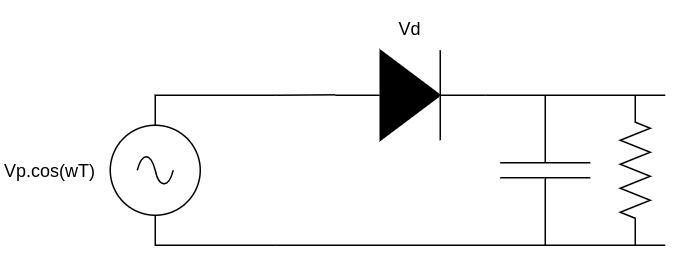

The diagram above was exported from draw.io. Its source (the exported page's mxGraphModel, read from the mxfile embedded in the PNG):
<mxGraphModel dx="424" dy="324" grid="1" gridSize="10" guides="1" tooltips="1" connect="1" arrows="1" fold="1" page="1" pageScale="1" pageWidth="850" pageHeight="1100" math="0" shadow="0">
  <root>
    <mxCell id="rvfpr6LqmnUR29FaTWJm-0" />
    <mxCell id="rvfpr6LqmnUR29FaTWJm-1" parent="rvfpr6LqmnUR29FaTWJm-0" />
    <mxCell id="rvfpr6LqmnUR29FaTWJm-2" value="" style="pointerEvents=1;fillColor=strokeColor;verticalLabelPosition=bottom;shadow=0;dashed=0;align=center;html=1;verticalAlign=top;shape=mxgraph.electrical.diodes.diode;rotation=0;" vertex="1" parent="rvfpr6LqmnUR29FaTWJm-1">
      <mxGeometry x="340" y="430" width="100" height="60" as="geometry" />
    </mxCell>
    <mxCell id="rvfpr6LqmnUR29FaTWJm-4" value="" style="endArrow=none;html=1;rounded=0;exitX=1;exitY=0.5;exitDx=0;exitDy=0;exitPerimeter=0;" edge="1" parent="rvfpr6LqmnUR29FaTWJm-1" source="rvfpr6LqmnUR29FaTWJm-2">
      <mxGeometry width="50" height="50" relative="1" as="geometry">
        <mxPoint x="480" y="480" as="sourcePoint" />
        <mxPoint x="560" y="460" as="targetPoint" />
      </mxGeometry>
    </mxCell>
    <mxCell id="rvfpr6LqmnUR29FaTWJm-5" value="" style="endArrow=none;html=1;rounded=0;" edge="1" parent="rvfpr6LqmnUR29FaTWJm-1">
      <mxGeometry width="50" height="50" relative="1" as="geometry">
        <mxPoint x="300" y="560" as="sourcePoint" />
        <mxPoint x="560" y="560" as="targetPoint" />
      </mxGeometry>
    </mxCell>
    <mxCell id="rvfpr6LqmnUR29FaTWJm-6" value="" style="endArrow=none;html=1;rounded=0;" edge="1" parent="rvfpr6LqmnUR29FaTWJm-1">
      <mxGeometry width="50" height="50" relative="1" as="geometry">
        <mxPoint x="300" y="460" as="sourcePoint" />
        <mxPoint x="340" y="459.71" as="targetPoint" />
      </mxGeometry>
    </mxCell>
    <mxCell id="rvfpr6LqmnUR29FaTWJm-7" value="Vd" style="text;html=1;strokeColor=none;fillColor=none;align=center;verticalAlign=middle;whiteSpace=wrap;rounded=0;" vertex="1" parent="rvfpr6LqmnUR29FaTWJm-1">
      <mxGeometry x="360" y="400" width="60" height="30" as="geometry" />
    </mxCell>
    <mxCell id="rvfpr6LqmnUR29FaTWJm-9" value="Vp.cos(wT)" style="text;html=1;strokeColor=none;fillColor=none;align=center;verticalAlign=middle;whiteSpace=wrap;rounded=0;" vertex="1" parent="rvfpr6LqmnUR29FaTWJm-1">
      <mxGeometry x="120" y="495" width="60" height="30" as="geometry" />
    </mxCell>
    <mxCell id="3cOrEv8zWRdty0Kr1Ff6-0" value="" style="pointerEvents=1;verticalLabelPosition=bottom;shadow=0;dashed=0;align=center;html=1;verticalAlign=top;shape=mxgraph.electrical.capacitors.capacitor_1;rotation=-90;" vertex="1" parent="rvfpr6LqmnUR29FaTWJm-1">
      <mxGeometry x="430" y="480" width="100" height="60" as="geometry" />
    </mxCell>
    <mxCell id="3cOrEv8zWRdty0Kr1Ff6-1" value="" style="pointerEvents=1;verticalLabelPosition=bottom;shadow=0;dashed=0;align=center;html=1;verticalAlign=top;shape=mxgraph.electrical.signal_sources.source;aspect=fixed;points=[[0.5,0,0],[1,0.5,0],[0.5,1,0],[0,0.5,0]];elSignalType=ac;" vertex="1" parent="rvfpr6LqmnUR29FaTWJm-1">
      <mxGeometry x="190" y="480" width="60" height="60" as="geometry" />
    </mxCell>
    <mxCell id="3cOrEv8zWRdty0Kr1Ff6-2" value="" style="endArrow=none;html=1;rounded=0;" edge="1" parent="rvfpr6LqmnUR29FaTWJm-1">
      <mxGeometry width="50" height="50" relative="1" as="geometry">
        <mxPoint x="300" y="460" as="sourcePoint" />
        <mxPoint x="220" y="480" as="targetPoint" />
        <Array as="points">
          <mxPoint x="220" y="460" />
        </Array>
      </mxGeometry>
    </mxCell>
    <mxCell id="3cOrEv8zWRdty0Kr1Ff6-3" value="" style="endArrow=none;html=1;entryX=0.5;entryY=1;entryDx=0;entryDy=0;entryPerimeter=0;rounded=0;" edge="1" parent="rvfpr6LqmnUR29FaTWJm-1" target="3cOrEv8zWRdty0Kr1Ff6-1">
      <mxGeometry width="50" height="50" relative="1" as="geometry">
        <mxPoint x="300" y="560" as="sourcePoint" />
        <mxPoint x="220" y="600" as="targetPoint" />
        <Array as="points">
          <mxPoint x="220" y="560" />
        </Array>
      </mxGeometry>
    </mxCell>
    <mxCell id="c6IQgjcvce_qgAZr13K--0" value="" style="pointerEvents=1;verticalLabelPosition=bottom;shadow=0;dashed=0;align=center;html=1;verticalAlign=top;shape=mxgraph.electrical.resistors.resistor_2;rotation=-90;" vertex="1" parent="rvfpr6LqmnUR29FaTWJm-1">
      <mxGeometry x="490" y="500" width="100" height="20" as="geometry" />
    </mxCell>
  </root>
</mxGraphModel>